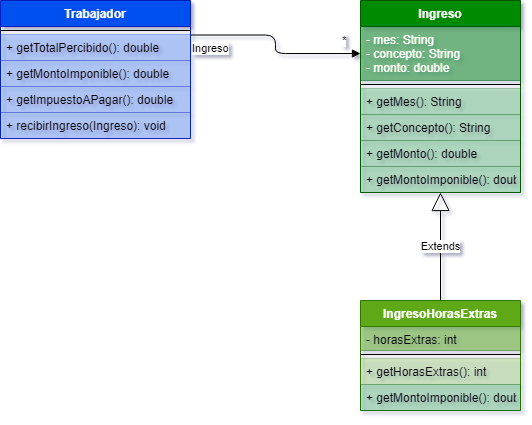

The diagram above was exported from draw.io. Its source (the exported page's mxGraphModel, read from the mxfile embedded in the PNG):
<mxGraphModel dx="1102" dy="582" grid="1" gridSize="10" guides="1" tooltips="1" connect="1" arrows="1" fold="1" page="1" pageScale="1" pageWidth="827" pageHeight="1169" math="0" shadow="0">
  <root>
    <mxCell id="0" />
    <mxCell id="1" parent="0" />
    <mxCell id="LNy2fVY_VBCiZyavqBls-2" value="Trabajador" style="swimlane;fontStyle=1;align=center;verticalAlign=top;childLayout=stackLayout;horizontal=1;startSize=26;horizontalStack=0;resizeParent=1;resizeParentMax=0;resizeLast=0;collapsible=1;marginBottom=0;fillColor=#0050ef;strokeColor=#001DBC;fontColor=#ffffff;" parent="1" vertex="1">
      <mxGeometry x="40" y="80" width="190" height="138" as="geometry" />
    </mxCell>
    <mxCell id="LNy2fVY_VBCiZyavqBls-4" value="" style="line;strokeWidth=1;fillColor=none;align=left;verticalAlign=middle;spacingTop=-1;spacingLeft=3;spacingRight=3;rotatable=0;labelPosition=right;points=[];portConstraint=eastwest;" parent="LNy2fVY_VBCiZyavqBls-2" vertex="1">
      <mxGeometry y="26" width="190" height="8" as="geometry" />
    </mxCell>
    <mxCell id="LNy2fVY_VBCiZyavqBls-5" value="+ getTotalPercibido(): double" style="text;strokeColor=#001DBC;fillColor=#0050ef;align=left;verticalAlign=top;spacingLeft=4;spacingRight=4;overflow=hidden;rotatable=0;points=[[0,0.5],[1,0.5]];portConstraint=eastwest;fontColor=#000000;opacity=25;" parent="LNy2fVY_VBCiZyavqBls-2" vertex="1">
      <mxGeometry y="34" width="190" height="26" as="geometry" />
    </mxCell>
    <mxCell id="LNy2fVY_VBCiZyavqBls-14" value="+ getMontoImponible(): double" style="text;strokeColor=#001DBC;fillColor=#0050ef;align=left;verticalAlign=top;spacingLeft=4;spacingRight=4;overflow=hidden;rotatable=0;points=[[0,0.5],[1,0.5]];portConstraint=eastwest;fontColor=#000000;opacity=25;" parent="LNy2fVY_VBCiZyavqBls-2" vertex="1">
      <mxGeometry y="60" width="190" height="26" as="geometry" />
    </mxCell>
    <mxCell id="LNy2fVY_VBCiZyavqBls-15" value="+ getImpuestoAPagar(): double" style="text;strokeColor=#001DBC;fillColor=#0050ef;align=left;verticalAlign=top;spacingLeft=4;spacingRight=4;overflow=hidden;rotatable=0;points=[[0,0.5],[1,0.5]];portConstraint=eastwest;fontColor=#000000;opacity=25;" parent="LNy2fVY_VBCiZyavqBls-2" vertex="1">
      <mxGeometry y="86" width="190" height="26" as="geometry" />
    </mxCell>
    <mxCell id="LNy2fVY_VBCiZyavqBls-16" value="+ recibirIngreso(Ingreso): void" style="text;strokeColor=#001DBC;fillColor=#0050ef;align=left;verticalAlign=top;spacingLeft=4;spacingRight=4;overflow=hidden;rotatable=0;points=[[0,0.5],[1,0.5]];portConstraint=eastwest;fontColor=#000000;opacity=25;" parent="LNy2fVY_VBCiZyavqBls-2" vertex="1">
      <mxGeometry y="112" width="190" height="26" as="geometry" />
    </mxCell>
    <mxCell id="LNy2fVY_VBCiZyavqBls-6" value="Ingreso" style="swimlane;fontStyle=1;align=center;verticalAlign=top;childLayout=stackLayout;horizontal=1;startSize=26;horizontalStack=0;resizeParent=1;resizeParentMax=0;resizeLast=0;collapsible=1;marginBottom=0;fillColor=#008a00;strokeColor=#005700;fontColor=#ffffff;" parent="1" vertex="1">
      <mxGeometry x="400" y="80" width="160" height="192" as="geometry" />
    </mxCell>
    <mxCell id="LNy2fVY_VBCiZyavqBls-7" value="- mes: String&#10;- concepto: String&#10;- monto: double" style="text;strokeColor=#005700;fillColor=#008a00;align=left;verticalAlign=top;spacingLeft=4;spacingRight=4;overflow=hidden;rotatable=0;points=[[0,0.5],[1,0.5]];portConstraint=eastwest;fontColor=#ffffff;opacity=50;" parent="LNy2fVY_VBCiZyavqBls-6" vertex="1">
      <mxGeometry y="26" width="160" height="54" as="geometry" />
    </mxCell>
    <mxCell id="LNy2fVY_VBCiZyavqBls-8" value="" style="line;strokeWidth=1;fillColor=none;align=left;verticalAlign=middle;spacingTop=-1;spacingLeft=3;spacingRight=3;rotatable=0;labelPosition=right;points=[];portConstraint=eastwest;" parent="LNy2fVY_VBCiZyavqBls-6" vertex="1">
      <mxGeometry y="80" width="160" height="8" as="geometry" />
    </mxCell>
    <mxCell id="LNy2fVY_VBCiZyavqBls-9" value="+ getMes(): String" style="text;strokeColor=#005700;fillColor=#008a00;align=left;verticalAlign=top;spacingLeft=4;spacingRight=4;overflow=hidden;rotatable=0;points=[[0,0.5],[1,0.5]];portConstraint=eastwest;opacity=25;fontColor=#000000;" parent="LNy2fVY_VBCiZyavqBls-6" vertex="1">
      <mxGeometry y="88" width="160" height="26" as="geometry" />
    </mxCell>
    <mxCell id="LNy2fVY_VBCiZyavqBls-24" value="+ getConcepto(): String" style="text;strokeColor=#005700;fillColor=#008a00;align=left;verticalAlign=top;spacingLeft=4;spacingRight=4;overflow=hidden;rotatable=0;points=[[0,0.5],[1,0.5]];portConstraint=eastwest;opacity=25;fontColor=#000000;" parent="LNy2fVY_VBCiZyavqBls-6" vertex="1">
      <mxGeometry y="114" width="160" height="26" as="geometry" />
    </mxCell>
    <mxCell id="LNy2fVY_VBCiZyavqBls-25" value="+ getMonto(): double" style="text;strokeColor=#005700;fillColor=#008a00;align=left;verticalAlign=top;spacingLeft=4;spacingRight=4;overflow=hidden;rotatable=0;points=[[0,0.5],[1,0.5]];portConstraint=eastwest;opacity=25;fontColor=#000000;" parent="LNy2fVY_VBCiZyavqBls-6" vertex="1">
      <mxGeometry y="140" width="160" height="26" as="geometry" />
    </mxCell>
    <mxCell id="Vxp4MqLAi2zzULR57rzP-1" value="+ getMontoImponible(): double" style="text;strokeColor=#005700;fillColor=#008a00;align=left;verticalAlign=top;spacingLeft=4;spacingRight=4;overflow=hidden;rotatable=0;points=[[0,0.5],[1,0.5]];portConstraint=eastwest;opacity=25;fontColor=#000000;" vertex="1" parent="LNy2fVY_VBCiZyavqBls-6">
      <mxGeometry y="166" width="160" height="26" as="geometry" />
    </mxCell>
    <mxCell id="LNy2fVY_VBCiZyavqBls-10" value="IngresoHorasExtras" style="swimlane;fontStyle=1;align=center;verticalAlign=top;childLayout=stackLayout;horizontal=1;startSize=26;horizontalStack=0;resizeParent=1;resizeParentMax=0;resizeLast=0;collapsible=1;marginBottom=0;fillColor=#60a917;strokeColor=#2D7600;fontColor=#ffffff;" parent="1" vertex="1">
      <mxGeometry x="400" y="380" width="160" height="110" as="geometry" />
    </mxCell>
    <mxCell id="LNy2fVY_VBCiZyavqBls-11" value="- horasExtras: int" style="text;strokeColor=#2D7600;fillColor=#60a917;align=left;verticalAlign=top;spacingLeft=4;spacingRight=4;overflow=hidden;rotatable=0;points=[[0,0.5],[1,0.5]];portConstraint=eastwest;fontColor=#000000;opacity=50;" parent="LNy2fVY_VBCiZyavqBls-10" vertex="1">
      <mxGeometry y="26" width="160" height="24" as="geometry" />
    </mxCell>
    <mxCell id="LNy2fVY_VBCiZyavqBls-12" value="" style="line;strokeWidth=1;fillColor=none;align=left;verticalAlign=middle;spacingTop=-1;spacingLeft=3;spacingRight=3;rotatable=0;labelPosition=right;points=[];portConstraint=eastwest;" parent="LNy2fVY_VBCiZyavqBls-10" vertex="1">
      <mxGeometry y="50" width="160" height="8" as="geometry" />
    </mxCell>
    <mxCell id="LNy2fVY_VBCiZyavqBls-13" value="+ getHorasExtras(): int" style="text;strokeColor=#2D7600;fillColor=#60a917;align=left;verticalAlign=top;spacingLeft=4;spacingRight=4;overflow=hidden;rotatable=0;points=[[0,0.5],[1,0.5]];portConstraint=eastwest;fontColor=#000000;opacity=25;" parent="LNy2fVY_VBCiZyavqBls-10" vertex="1">
      <mxGeometry y="58" width="160" height="26" as="geometry" />
    </mxCell>
    <mxCell id="Vxp4MqLAi2zzULR57rzP-3" value="+ getMontoImponible(): double" style="text;strokeColor=#005700;fillColor=#008a00;align=left;verticalAlign=top;spacingLeft=4;spacingRight=4;overflow=hidden;rotatable=0;points=[[0,0.5],[1,0.5]];portConstraint=eastwest;opacity=25;fontColor=#000000;" vertex="1" parent="LNy2fVY_VBCiZyavqBls-10">
      <mxGeometry y="84" width="160" height="26" as="geometry" />
    </mxCell>
    <mxCell id="LNy2fVY_VBCiZyavqBls-17" value="Extends" style="endArrow=block;endSize=16;endFill=0;html=1;exitX=0.5;exitY=0;exitDx=0;exitDy=0;entryX=0.5;entryY=1;entryDx=0;entryDy=0;" parent="1" source="LNy2fVY_VBCiZyavqBls-10" edge="1" target="LNy2fVY_VBCiZyavqBls-6">
      <mxGeometry width="160" relative="1" as="geometry">
        <mxPoint x="390" y="250" as="sourcePoint" />
        <mxPoint x="480" y="290" as="targetPoint" />
      </mxGeometry>
    </mxCell>
    <mxCell id="LNy2fVY_VBCiZyavqBls-19" value="Ingreso" style="endArrow=block;endFill=1;html=1;edgeStyle=orthogonalEdgeStyle;align=left;verticalAlign=top;entryX=0;entryY=0.5;entryDx=0;entryDy=0;exitX=1;exitY=0.25;exitDx=0;exitDy=0;" parent="1" source="LNy2fVY_VBCiZyavqBls-2" target="LNy2fVY_VBCiZyavqBls-7" edge="1">
      <mxGeometry x="-1" relative="1" as="geometry">
        <mxPoint x="240" y="300" as="sourcePoint" />
        <mxPoint x="490" y="300" as="targetPoint" />
      </mxGeometry>
    </mxCell>
    <mxCell id="LNy2fVY_VBCiZyavqBls-20" value="*&lt;br&gt;" style="edgeLabel;resizable=0;html=1;align=left;verticalAlign=bottom;" parent="LNy2fVY_VBCiZyavqBls-19" connectable="0" vertex="1">
      <mxGeometry x="-1" relative="1" as="geometry">
        <mxPoint x="150" y="13" as="offset" />
      </mxGeometry>
    </mxCell>
  </root>
</mxGraphModel>